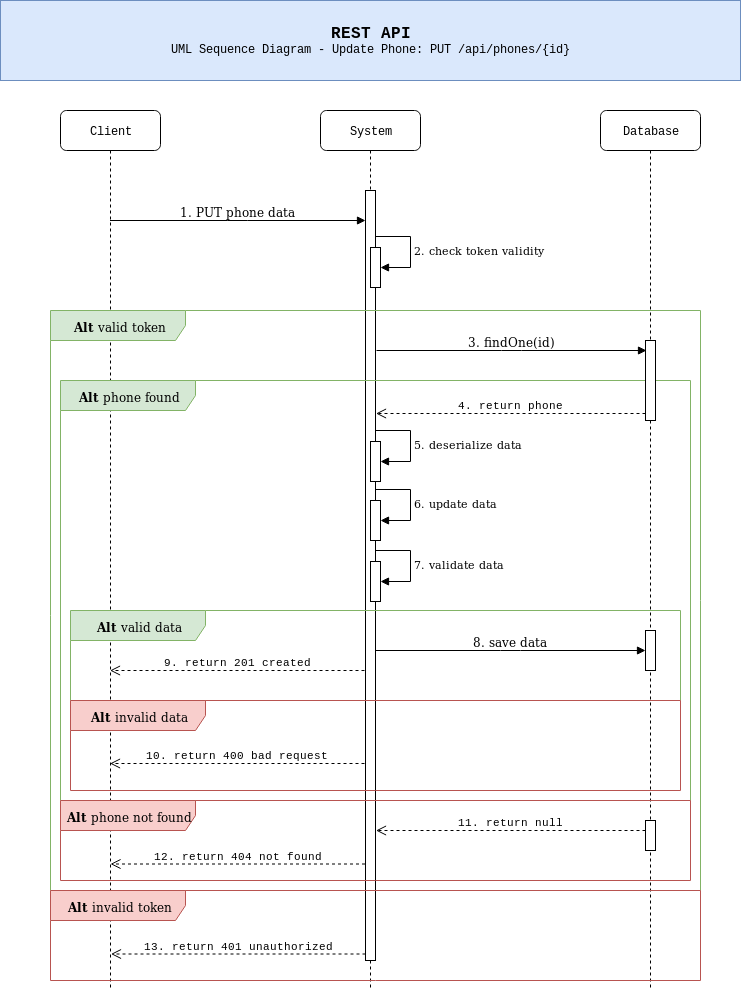

The diagram above was exported from draw.io. Its source (the exported page's mxGraphModel, read from the mxfile embedded in the PNG):
<mxGraphModel dx="801" dy="443" grid="1" gridSize="10" guides="1" tooltips="1" connect="1" arrows="1" fold="1" page="1" pageScale="1" pageWidth="827" pageHeight="583" background="#ffffff" math="0" shadow="0">
  <root>
    <mxCell id="0" />
    <mxCell id="1" parent="0" />
    <mxCell id="7baba1c4bc27f4b0-2" value="System" style="shape=umlLifeline;perimeter=lifelinePerimeter;whiteSpace=wrap;html=1;container=1;collapsible=0;recursiveResize=0;outlineConnect=0;rounded=1;shadow=0;comic=0;labelBackgroundColor=none;strokeColor=#000000;strokeWidth=1;fillColor=#FFFFFF;fontFamily=Courier New;fontSize=12;fontColor=#000000;align=center;" parent="1" vertex="1">
      <mxGeometry x="360" y="120" width="100" height="880" as="geometry" />
    </mxCell>
    <mxCell id="7baba1c4bc27f4b0-10" value="" style="html=1;points=[];perimeter=orthogonalPerimeter;rounded=0;shadow=0;comic=0;labelBackgroundColor=none;strokeColor=#000000;strokeWidth=1;fillColor=#FFFFFF;fontFamily=Verdana;fontSize=12;fontColor=#000000;align=center;" parent="1" vertex="1">
      <mxGeometry x="405" y="200" width="10" height="770" as="geometry" />
    </mxCell>
    <mxCell id="7baba1c4bc27f4b0-8" value="Client" style="shape=umlLifeline;perimeter=lifelinePerimeter;whiteSpace=wrap;html=1;container=1;collapsible=0;recursiveResize=0;outlineConnect=0;rounded=1;shadow=0;comic=0;labelBackgroundColor=none;strokeColor=#000000;strokeWidth=1;fillColor=#FFFFFF;fontFamily=Courier New;fontSize=12;fontColor=#000000;align=center;" parent="1" vertex="1">
      <mxGeometry x="100" y="120" width="100" height="880" as="geometry" />
    </mxCell>
    <mxCell id="7baba1c4bc27f4b0-3" value="Database" style="shape=umlLifeline;perimeter=lifelinePerimeter;whiteSpace=wrap;html=1;container=1;collapsible=0;recursiveResize=0;outlineConnect=0;rounded=1;shadow=0;comic=0;labelBackgroundColor=none;strokeColor=#000000;strokeWidth=1;fillColor=#FFFFFF;fontFamily=Courier New;fontSize=12;fontColor=#000000;align=center;" parent="1" vertex="1">
      <mxGeometry x="640" y="120" width="100" height="880" as="geometry" />
    </mxCell>
    <mxCell id="7baba1c4bc27f4b0-11" value="1. PUT phone data" style="html=1;verticalAlign=bottom;endArrow=block;labelBackgroundColor=none;fontFamily=Verdana;fontSize=12;edgeStyle=elbowEdgeStyle;elbow=vertical;" parent="1" edge="1">
      <mxGeometry relative="1" as="geometry">
        <mxPoint x="149.5" y="230" as="sourcePoint" />
        <mxPoint x="405" y="230" as="targetPoint" />
      </mxGeometry>
    </mxCell>
    <mxCell id="2Hhf9kmvnehk4vRqqamr-10" value="9. return 201 created" style="html=1;verticalAlign=bottom;endArrow=open;dashed=1;endSize=8;fontFamily=Courier New;" parent="1" edge="1">
      <mxGeometry relative="1" as="geometry">
        <mxPoint x="404" y="680" as="sourcePoint" />
        <mxPoint x="149.5" y="680" as="targetPoint" />
      </mxGeometry>
    </mxCell>
    <mxCell id="2Hhf9kmvnehk4vRqqamr-11" value="3. findOne(id) " style="html=1;verticalAlign=bottom;endArrow=block;labelBackgroundColor=none;fontFamily=Verdana;fontSize=12;edgeStyle=elbowEdgeStyle;elbow=vertical;" parent="1" edge="1">
      <mxGeometry relative="1" as="geometry">
        <mxPoint x="416" y="360" as="sourcePoint" />
        <mxPoint x="686" y="360" as="targetPoint" />
        <Array as="points">
          <mxPoint x="551" y="360" />
        </Array>
      </mxGeometry>
    </mxCell>
    <mxCell id="2Hhf9kmvnehk4vRqqamr-12" value="10. return 400 bad request" style="html=1;verticalAlign=bottom;endArrow=open;dashed=1;endSize=8;fontFamily=Courier New;" parent="1" edge="1">
      <mxGeometry relative="1" as="geometry">
        <mxPoint x="404" y="773" as="sourcePoint" />
        <mxPoint x="149.5" y="773" as="targetPoint" />
      </mxGeometry>
    </mxCell>
    <mxCell id="2Hhf9kmvnehk4vRqqamr-1" value="&lt;b&gt;Alt&lt;/b&gt; valid token" style="shape=umlFrame;whiteSpace=wrap;html=1;fillColor=#d5e8d4;strokeColor=#82b366;width=135;height=30;" parent="1" vertex="1">
      <mxGeometry x="90" y="320" width="650" height="580" as="geometry" />
    </mxCell>
    <mxCell id="2Hhf9kmvnehk4vRqqamr-18" value="" style="rounded=0;whiteSpace=wrap;html=1;fontFamily=Verdana;fillColor=#dae8fc;strokeColor=#6c8ebf;" parent="1" vertex="1">
      <mxGeometry x="40" y="10" width="740" height="80" as="geometry" />
    </mxCell>
    <mxCell id="2Hhf9kmvnehk4vRqqamr-19" value="&lt;p style=&quot;line-height: 100%&quot;&gt;&lt;/p&gt;&lt;div align=&quot;center&quot;&gt;&lt;b&gt;&lt;font style=&quot;font-size: 16px&quot;&gt;REST API&lt;br&gt;&lt;/font&gt;&lt;/b&gt;&lt;/div&gt;&lt;div align=&quot;center&quot;&gt;UML Sequence Diagram - Update Phone: PUT /api/phones/{id}&lt;br&gt;&lt;/div&gt;&lt;p&gt;&lt;/p&gt;" style="text;html=1;strokeColor=none;fillColor=none;align=center;verticalAlign=middle;whiteSpace=wrap;rounded=0;fontFamily=Courier New;" parent="1" vertex="1">
      <mxGeometry x="80" y="10" width="660" height="80" as="geometry" />
    </mxCell>
    <mxCell id="17Phl_B528YGV6e0F2-f-10" value="&lt;b&gt;Alt&lt;/b&gt; valid data" style="shape=umlFrame;whiteSpace=wrap;html=1;fillColor=#d5e8d4;strokeColor=#82b366;width=135;height=30;" parent="1" vertex="1">
      <mxGeometry x="110" y="620" width="610" height="90" as="geometry" />
    </mxCell>
    <mxCell id="17Phl_B528YGV6e0F2-f-11" value="&lt;b&gt;Alt&lt;/b&gt; invalid data" style="shape=umlFrame;whiteSpace=wrap;html=1;fillColor=#f8cecc;strokeColor=#b85450;width=135;height=30;" parent="1" vertex="1">
      <mxGeometry x="110" y="710" width="610" height="90" as="geometry" />
    </mxCell>
    <mxCell id="17Phl_B528YGV6e0F2-f-12" value="&lt;b&gt;Alt&lt;/b&gt; invalid token" style="shape=umlFrame;whiteSpace=wrap;html=1;fillColor=#f8cecc;strokeColor=#b85450;width=135;height=30;" parent="1" vertex="1">
      <mxGeometry x="90" y="900" width="650" height="90" as="geometry" />
    </mxCell>
    <mxCell id="17Phl_B528YGV6e0F2-f-3" value="" style="group" parent="1" vertex="1" connectable="0">
      <mxGeometry x="410" y="246" width="40" height="51" as="geometry" />
    </mxCell>
    <mxCell id="17Phl_B528YGV6e0F2-f-1" value="" style="html=1;points=[];perimeter=orthogonalPerimeter;fontFamily=Verdana;" parent="17Phl_B528YGV6e0F2-f-3" vertex="1">
      <mxGeometry y="11" width="10" height="40" as="geometry" />
    </mxCell>
    <mxCell id="17Phl_B528YGV6e0F2-f-2" value="2. check token validity" style="edgeStyle=orthogonalEdgeStyle;html=1;align=left;spacingLeft=2;endArrow=block;rounded=0;fontFamily=Verdana;exitX=1;exitY=0.045;exitPerimeter=0;" parent="17Phl_B528YGV6e0F2-f-3" edge="1">
      <mxGeometry relative="1" as="geometry">
        <mxPoint x="5" as="sourcePoint" />
        <Array as="points">
          <mxPoint x="40" />
          <mxPoint x="40" y="31" />
          <mxPoint x="10" y="31" />
        </Array>
        <mxPoint x="10" y="31" as="targetPoint" />
      </mxGeometry>
    </mxCell>
    <mxCell id="17Phl_B528YGV6e0F2-f-4" value="" style="group" parent="1" vertex="1" connectable="0">
      <mxGeometry x="410" y="440" width="40" height="51" as="geometry" />
    </mxCell>
    <mxCell id="17Phl_B528YGV6e0F2-f-5" value="" style="html=1;points=[];perimeter=orthogonalPerimeter;fontFamily=Verdana;" parent="17Phl_B528YGV6e0F2-f-4" vertex="1">
      <mxGeometry y="11" width="10" height="40" as="geometry" />
    </mxCell>
    <mxCell id="17Phl_B528YGV6e0F2-f-6" value="5. deserialize data" style="edgeStyle=orthogonalEdgeStyle;html=1;align=left;spacingLeft=2;endArrow=block;rounded=0;fontFamily=Verdana;exitX=1;exitY=0.045;exitPerimeter=0;" parent="17Phl_B528YGV6e0F2-f-4" edge="1">
      <mxGeometry relative="1" as="geometry">
        <mxPoint x="5" as="sourcePoint" />
        <Array as="points">
          <mxPoint x="40" />
          <mxPoint x="40" y="31" />
          <mxPoint x="10" y="31" />
        </Array>
        <mxPoint x="10" y="31" as="targetPoint" />
      </mxGeometry>
    </mxCell>
    <mxCell id="17Phl_B528YGV6e0F2-f-7" value="" style="group" parent="1" vertex="1" connectable="0">
      <mxGeometry x="410" y="499" width="40" height="51" as="geometry" />
    </mxCell>
    <mxCell id="17Phl_B528YGV6e0F2-f-8" value="" style="html=1;points=[];perimeter=orthogonalPerimeter;fontFamily=Verdana;" parent="17Phl_B528YGV6e0F2-f-7" vertex="1">
      <mxGeometry y="11" width="10" height="40" as="geometry" />
    </mxCell>
    <mxCell id="17Phl_B528YGV6e0F2-f-9" value="6. update data" style="edgeStyle=orthogonalEdgeStyle;html=1;align=left;spacingLeft=2;endArrow=block;rounded=0;fontFamily=Verdana;exitX=1;exitY=0.045;exitPerimeter=0;" parent="17Phl_B528YGV6e0F2-f-7" edge="1">
      <mxGeometry relative="1" as="geometry">
        <mxPoint x="5" as="sourcePoint" />
        <Array as="points">
          <mxPoint x="40" />
          <mxPoint x="40" y="31" />
          <mxPoint x="10" y="31" />
        </Array>
        <mxPoint x="10" y="31" as="targetPoint" />
      </mxGeometry>
    </mxCell>
    <mxCell id="17Phl_B528YGV6e0F2-f-13" value="13. return 401 unauthorized" style="html=1;verticalAlign=bottom;endArrow=open;dashed=1;endSize=8;fontFamily=Courier New;" parent="1" edge="1">
      <mxGeometry relative="1" as="geometry">
        <mxPoint x="405" y="963.5" as="sourcePoint" />
        <mxPoint x="150.5" y="963.5" as="targetPoint" />
      </mxGeometry>
    </mxCell>
    <mxCell id="dB9XvsM0QtFyvd-Lj0S9-1" value="&lt;b&gt;Alt&lt;/b&gt; phone found" style="shape=umlFrame;whiteSpace=wrap;html=1;fillColor=#d5e8d4;strokeColor=#82b366;width=135;height=30;" parent="1" vertex="1">
      <mxGeometry x="100" y="390" width="630" height="420" as="geometry" />
    </mxCell>
    <mxCell id="7baba1c4bc27f4b0-13" value="" style="html=1;points=[];perimeter=orthogonalPerimeter;rounded=0;shadow=0;comic=0;labelBackgroundColor=none;strokeColor=#000000;strokeWidth=1;fillColor=#FFFFFF;fontFamily=Verdana;fontSize=12;fontColor=#000000;align=center;" parent="1" vertex="1">
      <mxGeometry x="685" y="350" width="10" height="80" as="geometry" />
    </mxCell>
    <mxCell id="dB9XvsM0QtFyvd-Lj0S9-2" value="4. return phone" style="html=1;verticalAlign=bottom;endArrow=open;dashed=1;endSize=8;fontFamily=Courier New;" parent="1" source="7baba1c4bc27f4b0-13" edge="1">
      <mxGeometry relative="1" as="geometry">
        <mxPoint x="670" y="423" as="sourcePoint" />
        <mxPoint x="415.5" y="423" as="targetPoint" />
      </mxGeometry>
    </mxCell>
    <mxCell id="dB9XvsM0QtFyvd-Lj0S9-6" value="" style="group" parent="1" vertex="1" connectable="0">
      <mxGeometry x="410" y="560" width="40" height="51" as="geometry" />
    </mxCell>
    <mxCell id="dB9XvsM0QtFyvd-Lj0S9-7" value="" style="html=1;points=[];perimeter=orthogonalPerimeter;fontFamily=Verdana;" parent="dB9XvsM0QtFyvd-Lj0S9-6" vertex="1">
      <mxGeometry y="11" width="10" height="40" as="geometry" />
    </mxCell>
    <mxCell id="dB9XvsM0QtFyvd-Lj0S9-8" value="7. validate data" style="edgeStyle=orthogonalEdgeStyle;html=1;align=left;spacingLeft=2;endArrow=block;rounded=0;fontFamily=Verdana;exitX=1;exitY=0.045;exitPerimeter=0;" parent="dB9XvsM0QtFyvd-Lj0S9-6" edge="1">
      <mxGeometry relative="1" as="geometry">
        <mxPoint x="5" as="sourcePoint" />
        <Array as="points">
          <mxPoint x="40" />
          <mxPoint x="40" y="31" />
          <mxPoint x="10" y="31" />
        </Array>
        <mxPoint x="10" y="31" as="targetPoint" />
      </mxGeometry>
    </mxCell>
    <mxCell id="dB9XvsM0QtFyvd-Lj0S9-9" value="8. save data " style="html=1;verticalAlign=bottom;endArrow=block;labelBackgroundColor=none;fontFamily=Verdana;fontSize=12;edgeStyle=elbowEdgeStyle;elbow=vertical;" parent="1" edge="1">
      <mxGeometry relative="1" as="geometry">
        <mxPoint x="415" y="660" as="sourcePoint" />
        <mxPoint x="685" y="660" as="targetPoint" />
        <Array as="points">
          <mxPoint x="550" y="660" />
        </Array>
      </mxGeometry>
    </mxCell>
    <mxCell id="dB9XvsM0QtFyvd-Lj0S9-11" value="&lt;b&gt;Alt&lt;/b&gt; phone not found" style="shape=umlFrame;whiteSpace=wrap;html=1;fillColor=#f8cecc;strokeColor=#b85450;width=135;height=30;" parent="1" vertex="1">
      <mxGeometry x="100" y="810" width="630" height="80" as="geometry" />
    </mxCell>
    <mxCell id="dB9XvsM0QtFyvd-Lj0S9-10" value="" style="html=1;points=[];perimeter=orthogonalPerimeter;rounded=0;shadow=0;comic=0;labelBackgroundColor=none;strokeColor=#000000;strokeWidth=1;fillColor=#FFFFFF;fontFamily=Verdana;fontSize=12;fontColor=#000000;align=center;gradientColor=#ffffff;" parent="1" vertex="1">
      <mxGeometry x="685" y="640" width="10" height="40" as="geometry" />
    </mxCell>
    <mxCell id="dB9XvsM0QtFyvd-Lj0S9-12" value="" style="html=1;points=[];perimeter=orthogonalPerimeter;rounded=0;shadow=0;comic=0;labelBackgroundColor=none;strokeColor=#000000;strokeWidth=1;fillColor=#FFFFFF;fontFamily=Verdana;fontSize=12;fontColor=#000000;align=center;gradientColor=#ffffff;" parent="1" vertex="1">
      <mxGeometry x="685" y="830" width="10" height="30" as="geometry" />
    </mxCell>
    <mxCell id="dB9XvsM0QtFyvd-Lj0S9-13" value="11. return null" style="html=1;verticalAlign=bottom;endArrow=open;dashed=1;endSize=8;fontFamily=Courier New;" parent="1" edge="1">
      <mxGeometry relative="1" as="geometry">
        <mxPoint x="685" y="840" as="sourcePoint" />
        <mxPoint x="415.5" y="840" as="targetPoint" />
      </mxGeometry>
    </mxCell>
    <mxCell id="dB9XvsM0QtFyvd-Lj0S9-14" value="12. return 404 not found" style="html=1;verticalAlign=bottom;endArrow=open;dashed=1;endSize=8;fontFamily=Courier New;" parent="1" edge="1">
      <mxGeometry relative="1" as="geometry">
        <mxPoint x="404.5" y="873.5" as="sourcePoint" />
        <mxPoint x="150" y="873.5" as="targetPoint" />
      </mxGeometry>
    </mxCell>
  </root>
</mxGraphModel>